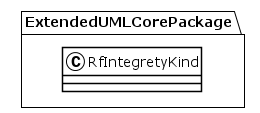

The diagram above was rendered by PlantUML. Its source (embedded in the PNG):
@startuml
!theme plain
package ExtendedUMLCorePackage {
class RfIntegretyKind {
}
}
@enduml